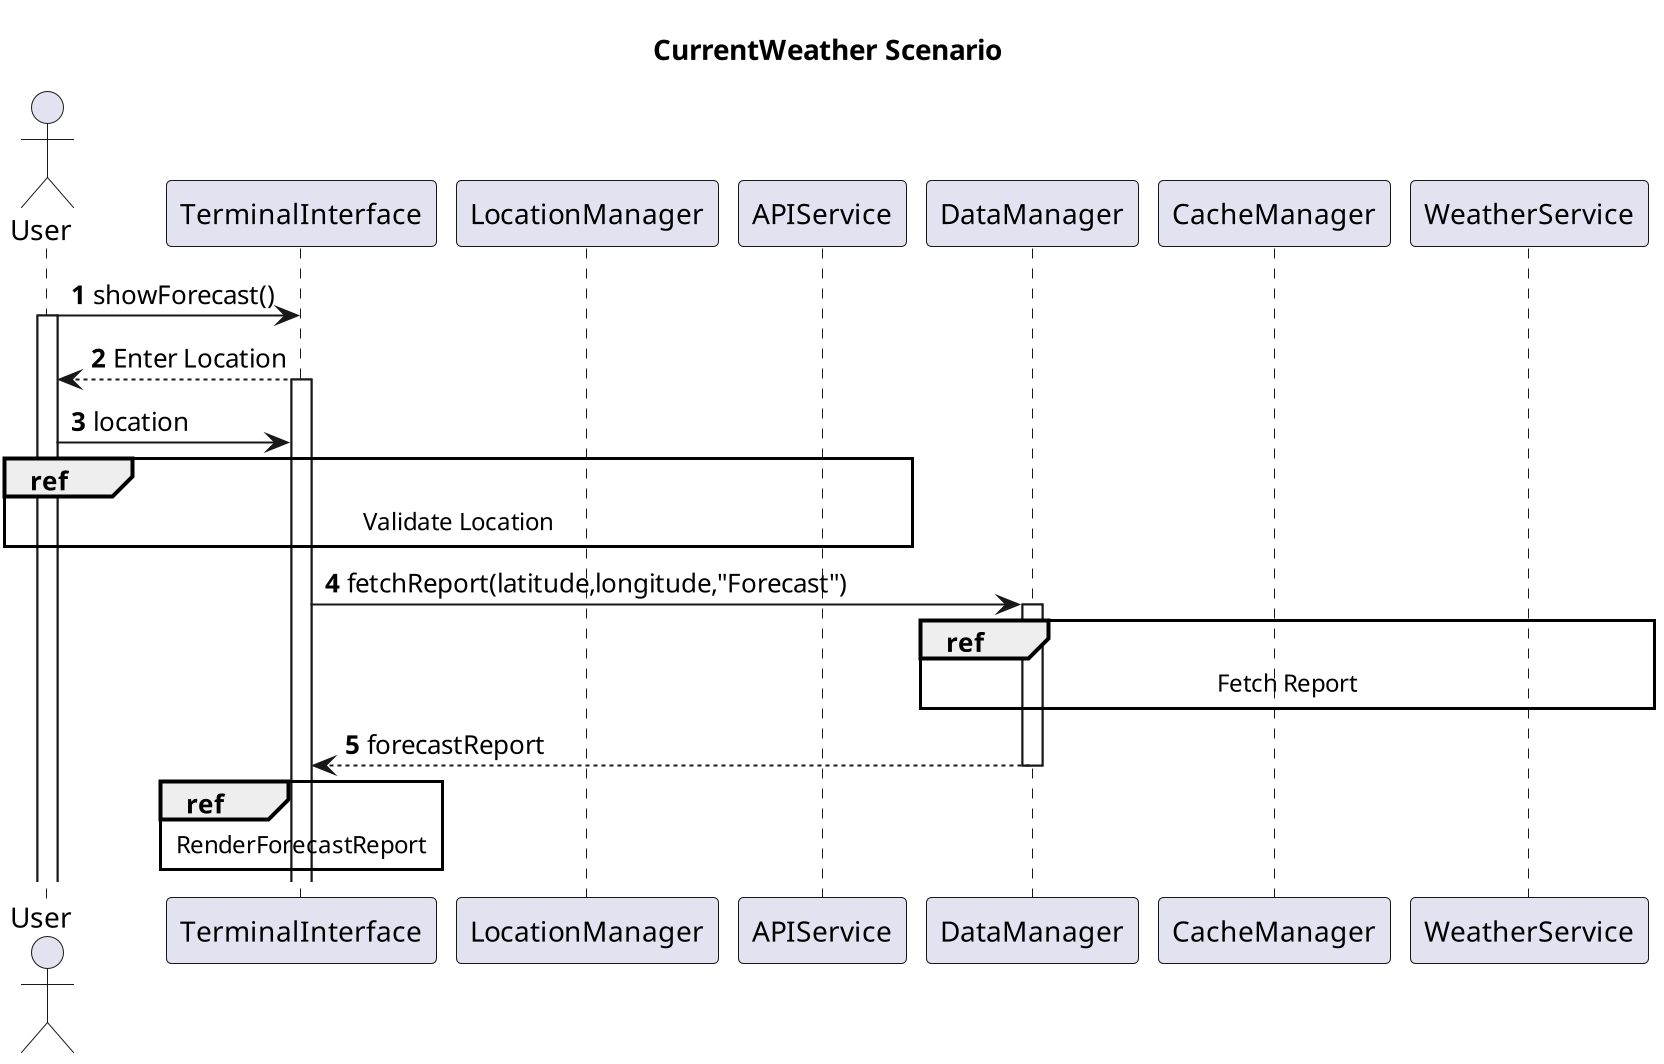

The diagram above was rendered by PlantUML. Its source (embedded in the PNG):
@startuml
title CurrentWeather Scenario
autonumber
actor User
participant TerminalInterface
participant LocationManager
participant APIService
participant DataManager
participant CacheManager
participant WeatherService

scale 2
User -> TerminalInterface: showForecast()
activate User
TerminalInterface --> User: Enter Location
activate TerminalInterface
User -> TerminalInterface: location

ref over User,TerminalInterface,LocationManager,APIService
    Validate Location
end ref

TerminalInterface -> DataManager: fetchReport(latitude,longitude,"Forecast")
activate DataManager

ref over DataManager,CacheManager,WeatherService
    Fetch Report
end ref
DataManager --> TerminalInterface: forecastReport
deactivate DataManager


ref over TerminalInterface
    RenderForecastReport
end ref



@enduml